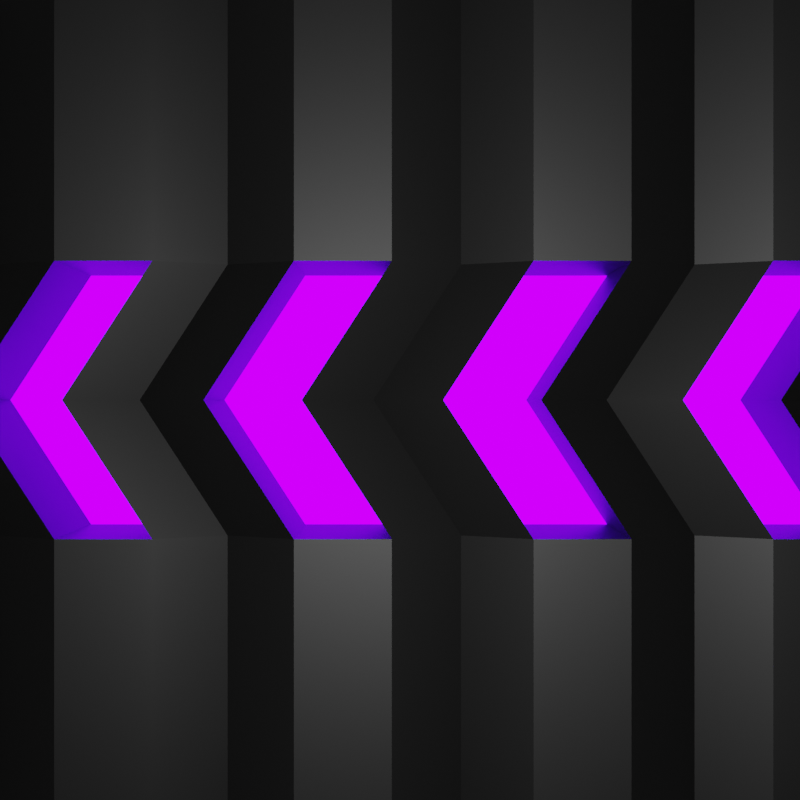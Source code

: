 # Source: belt1.blend  (saved by Blender 2.90.8; exported with 4.5.12 LTS)
import bpy
from mathutils import Matrix  # noqa: F401  (used for matrix-valued properties, if any)

bpy.ops.wm.read_factory_settings(use_empty=True)
scene = bpy.context.scene
scene.name = 'Scene'

# ---- collections
col_collection = bpy.data.collections.new('Collection'); scene.collection.children.link(col_collection)

# ---- materials (node trees are filled in below, after node groups)
mat_material_003 = bpy.data.materials.new('Material.003')
mat_material_003.use_transparent_shadow = False
mat_material_002 = bpy.data.materials.new('Material.002')
mat_material_002.use_transparent_shadow = False

# ---- material node trees
mat_material_003.use_nodes = True; mat_material_003.node_tree.nodes.clear()
_N = mat_material_003.node_tree.nodes; _L = mat_material_003.node_tree.links
n0 = _N.new('ShaderNodeBsdfPrincipled'); n0.name = 'Principled BSDF'; n0.location = (10, 300)
n0.distribution = 'GGX'
n0.subsurface_method = 'BURLEY'
n0.inputs[0].default_value = (0.0, 0.0, 0.0, 1.0)
n0.inputs[3].default_value = 1.45
n0.inputs[27].default_value = (0.0, 0.0, 0.0, 1.0)
n0.inputs[28].default_value = 1.0
n1 = _N.new('ShaderNodeOutputMaterial'); n1.name = 'Material Output'; n1.location = (300, 300)
_L.new(n0.outputs[0], n1.inputs[0])
n1.is_active_output = True
mat_material_002.use_nodes = True; mat_material_002.node_tree.nodes.clear()
_N = mat_material_002.node_tree.nodes; _L = mat_material_002.node_tree.links
n0 = _N.new('ShaderNodeOutputMaterial'); n0.name = 'Material Output'; n0.location = (300, 300)
n1 = _N.new('ShaderNodeEmission'); n1.name = 'Emission'; n1.location = (10, 300)
n1.inputs[0].default_value = (0.1324, 0.0, 1.0, 1.0)
n1.inputs[1].default_value = 8.3
_L.new(n1.outputs[0], n0.inputs[0])
n0.is_active_output = True

# ---- world
world_world = bpy.data.worlds.new('World'); scene.world = world_world
world_world.use_nodes = True; world_world.node_tree.nodes.clear()
_N = world_world.node_tree.nodes; _L = world_world.node_tree.links
n0 = _N.new('ShaderNodeOutputWorld'); n0.name = 'World Output'; n0.location = (300, 300)
n1 = _N.new('ShaderNodeBackground'); n1.name = 'Background'; n1.location = (10, 300)
n1.inputs[0].default_value = (0.05088, 0.05088, 0.05088, 1.0)
n2 = _N.new('ShaderNodeVolumeScatter'); n2.name = 'Volume Scatter'; n2.location = (110, 280)
n2.width = 140
n2.inputs[1].default_value = 0.0
_L.new(n1.outputs[0], n0.inputs[0])
_L.new(n2.outputs[0], n0.inputs[1])
n0.is_active_output = True
world_world.use_eevee_finite_volume = True
world_world.color = (0.05088, 0.05088, 0.05088)
world_world.use_sun_shadow = False
world_world.sun_shadow_jitter_overblur = 0.0

# ---- cameras
cam_camera = bpy.data.cameras.new('Camera')
cam_camera.clip_end = 100.0
cam_camera.ortho_scale = 7.314

# ---- lights
light_light = bpy.data.lights.new('Light', 'POINT')
light_light.transmission_factor = 0.0
light_light.energy = 1000.0
light_light.shadow_soft_size = 0.1
light_light.shadow_maximum_resolution = 0.006
light_light.use_absolute_resolution = True

# ---- meshes
me_cube = bpy.data.meshes.new('Cube')
me_cube.from_pydata([(4.186, 1.0, 1.0), (4.186, 1.0, -1.0), (4.186, -1.0, 1.0), (4.186, -1.0, -1.0), (-1.107, 1.0, 1.0), (-1.107, 1.0, -1.0), (-1.107, -1.0, 1.0), (-1.107, -1.0, -1.0), (-1.107, 0.3333, -1.0), (-1.107, -0.3333, -1.0), (4.186, 0.3333, 1.0), (4.186, -0.3333, 1.0), (-1.107, -0.3333, 1.0), (-1.107, 0.3333, 1.0), (4.186, -0.3333, -1.0), (4.186, 0.3333, -1.0), (-4.476, 0.0, -1.0), (0.8175, 0.0, 1.0), (-4.476, 0.0, 1.0), (0.8175, 0.0, -1.0), (-4.762, 0.3333, 1.0), (-4.762, -0.3333, 1.0), (-4.762, -0.3333, -1.0), (-4.762, 0.3333, -1.0), (-4.762, -1.0, -1.0), (-4.762, 1.0, -1.0), (-4.762, 1.0, 1.0), (-4.762, -1.0, 1.0), (1.54, 1.0, -1.0), (1.54, -1.0, 0.6572), (1.54, -1.0, -1.0), (1.54, 1.0, 0.6572), (1.54, 0.3333, -1.0), (1.54, -0.3333, -1.0), (1.54, 0.3333, 0.6572), (1.54, -0.3333, 0.6572), (-1.829, 0.0, 0.6572), (-1.829, 0.0, -1.0)], [], [(35, 12, 6, 29), (30, 29, 6, 7), (6, 12, 21, 27), (33, 14, 3, 30), (9, 7, 24, 22), (28, 31, 0, 1), (12, 9, 22, 21), (19, 17, 11, 14), (28, 1, 15, 32), (37, 19, 14, 33), (13, 4, 26, 20), (16, 18, 13, 8), (31, 4, 13, 34), (36, 18, 12, 35), (34, 13, 18, 36), (9, 12, 18, 16), (32, 15, 19, 37), (15, 10, 17, 19), (5, 8, 23, 25), (7, 6, 27, 24), (24, 27, 21, 22), (23, 20, 26, 25), (4, 5, 25, 26), (8, 13, 20, 23), (8, 32, 37, 16), (10, 34, 36, 17), (17, 36, 35, 11), (0, 31, 34, 10), (16, 37, 33, 9), (5, 28, 32, 8), (5, 4, 31, 28), (9, 33, 30, 7), (3, 2, 29, 30), (11, 35, 29, 2)])
_uv = me_cube.uv_layers.new(name='UVMap')
_uv.uv.foreach_set('vector', [0.75, 0.6667, 0.875, 0.6667, 0.875, 0.75, 0.75, 0.75, 0.375, 0.875, 0.625, 0.875, 0.625, 1.0, 0.375, 1.0, 0.875, 0.75, 0.875, 0.6667, 0.875, 0.6667, 0.875, 0.75, 0.25, 0.6667, 0.375, 0.6667, 0.375, 0.75, 0.25, 0.75, 0.125, 0.6667, 0.125, 0.75, 0.125, 0.75, 0.125, 0.6667, 0.375, 0.375, 0.625, 0.375, 0.625, 0.5, 0.375, 0.5, 0.625, 0.08333, 0.375, 0.08333, 0.375, 0.08333, 0.625, 0.08333, 0.375, 0.625, 0.625, 0.625, 0.625, 0.6667, 0.375, 0.6667, 0.25, 0.5, 0.375, 0.5, 0.375, 0.5833, 0.25, 0.5833, 0.25, 0.625, 0.375, 0.625, 0.375, 0.6667, 0.25, 0.6667, 0.875, 0.5833, 0.875, 0.5, 0.875, 0.5, 0.875, 0.5833, 0.375, 0.125, 0.625, 0.125, 0.625, 0.1667, 0.375, 0.1667, 0.75, 0.5, 0.875, 0.5, 0.875, 0.5833, 0.75, 0.5833, 0.75, 0.625, 0.875, 0.625, 0.875, 0.6667, 0.75, 0.6667, 0.75, 0.5833, 0.875, 0.5833, 0.875, 0.625, 0.75, 0.625, 0.375, 0.08333, 0.625, 0.08333, 0.625, 0.125, 0.375, 0.125, 0.25, 0.5833, 0.375, 0.5833, 0.375, 0.625, 0.25, 0.625, 0.375, 0.5833, 0.625, 0.5833, 0.625, 0.625, 0.375, 0.625, 0.125, 0.5, 0.125, 0.5833, 0.125, 0.5833, 0.125, 0.5, 0.375, 1.0, 0.625, 1.0, 0.625, 1.0, 0.375, 1.0, 0.375, 0.0, 0.625, 0.0, 0.625, 0.08333, 0.375, 0.08333, 0.375, 0.1667, 0.625, 0.1667, 0.625, 0.25, 0.375, 0.25, 0.625, 0.25, 0.375, 0.25, 0.375, 0.25, 0.625, 0.25, 0.375, 0.1667, 0.625, 0.1667, 0.625, 0.1667, 0.375, 0.1667, 0.125, 0.5833, 0.25, 0.5833, 0.25, 0.625, 0.125, 0.625, 0.625, 0.5833, 0.75, 0.5833, 0.75, 0.625, 0.625, 0.625, 0.625, 0.625, 0.75, 0.625, 0.75, 0.6667, 0.625, 0.6667, 0.625, 0.5, 0.75, 0.5, 0.75, 0.5833, 0.625, 0.5833, 0.125, 0.625, 0.25, 0.625, 0.25, 0.6667, 0.125, 0.6667, 0.125, 0.5, 0.25, 0.5, 0.25, 0.5833, 0.125, 0.5833, 0.375, 0.25, 0.625, 0.25, 0.625, 0.375, 0.375, 0.375, 0.125, 0.6667, 0.25, 0.6667, 0.25, 0.75, 0.125, 0.75, 0.375, 0.75, 0.625, 0.75, 0.625, 0.875, 0.375, 0.875, 0.625, 0.6667, 0.75, 0.6667, 0.75, 0.75, 0.625, 0.75])
me_cube.materials.append(mat_material_003)
me_cube.use_remesh_preserve_volume = False
me_cube.use_remesh_preserve_attributes = False
me_cube.use_mirror_vertex_groups = False
me_cube.update()
me_plane = bpy.data.meshes.new('Plane')
me_plane.from_pydata([(-1.0, -1.0, 0.0), (1.0, -1.0, 0.0), (-1.0, 1.0, 0.0), (1.0, 1.0, 0.0)], [], [(0, 1, 3, 2)])
_uv = me_plane.uv_layers.new(name='UVMap')
_uv.uv.foreach_set('vector', [0.0, 0.0, 1.0, 0.0, 1.0, 1.0, 0.0, 1.0])
me_plane.materials.append(mat_material_002)
me_plane.use_remesh_fix_poles = True
me_plane.use_remesh_preserve_attributes = False
me_plane.use_mirror_vertex_groups = False
me_plane.update()

# ---- objects
ob_cube = bpy.data.objects.new('Cube', me_cube)
ob_light = bpy.data.objects.new('Light', light_light)
ob_camera = bpy.data.objects.new('Camera', cam_camera)
ob_plane = bpy.data.objects.new('Plane', me_plane)

# ---- transforms, parenting, visibility, modifiers, constraints
ob_cube.location = (-3.912, 0.0, 0.0)
ob_cube.scale = (0.1118, 1.742, 0.3633)
ob_cube.lock_rotations_4d = False
ob_cube.empty_display_type = 'ARROWS'
ob_cube.lineart.crease_threshold = 0.0
_m = ob_cube.modifiers.new('Array', 'ARRAY')
_m.count = 50
_m.constant_offset_displace = (0.0, 0.0, 0.0)
ob_light.location = (0.0, 0.0, 6.0)
ob_light.rotation_euler = (0.6503, 0.05522, 1.866)
ob_light.lock_rotations_4d = False
ob_light.empty_display_type = 'ARROWS'
ob_light.color = (0.0, 0.0, 0.0, 0.0)
ob_light.lineart.crease_threshold = 0.0
ob_camera.location = (0.0, 0.0, 5.0)
ob_camera.lock_rotations_4d = False
ob_camera.empty_display_type = 'ARROWS'
ob_camera.color = (0.0, 0.0, 0.0, 0.0)
ob_camera.display_type = 'WIRE'
ob_camera.lineart.crease_threshold = 0.0
ob_plane.location = (0.7013, 0.0, -0.1925)
ob_plane.scale = (8.799, 1.742, 1.742)
ob_plane.lineart.crease_threshold = 0.0

# ---- collection membership
col_collection.objects.link(ob_cube)
col_collection.objects.link(ob_light)
col_collection.objects.link(ob_camera)
col_collection.objects.link(ob_plane)

# ---- scene / render settings (as saved in the file)
scene.camera = ob_camera
scene.frame_start = 1; scene.frame_end = 99; scene.frame_set(41)
scene.render.engine = 'BLENDER_EEVEE_NEXT'
scene.render.resolution_x = 500
scene.render.resolution_y = 500
scene.cycles.use_denoising = False
scene.cycles.samples = 128
scene.cycles.sampling_pattern = 'TABULATED_SOBOL'
scene.cycles.use_adaptive_sampling = False
scene.cycles.use_light_tree = False
scene.eevee.use_gtao = True
scene.view_settings.view_transform = 'Filmic'
bpy.context.view_layer.update()
